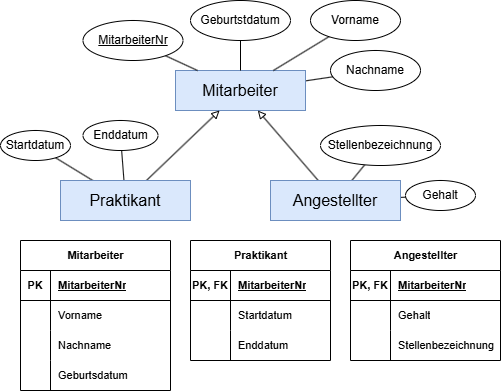

The diagram above was exported from draw.io. Its source (the exported page's mxGraphModel, read from the mxfile embedded in the PNG):
<mxGraphModel dx="775" dy="677" grid="1" gridSize="10" guides="1" tooltips="1" connect="1" arrows="1" fold="1" page="1" pageScale="1" pageWidth="850" pageHeight="1100" math="0" shadow="0">
  <root>
    <mxCell id="0" />
    <mxCell id="1" parent="0" />
    <mxCell id="39" style="edgeStyle=none;html=1;endArrow=none;endFill=0;" edge="1" parent="1" source="14" target="38">
      <mxGeometry relative="1" as="geometry" />
    </mxCell>
    <mxCell id="14" value="Mitarbeiter" style="whiteSpace=wrap;html=1;align=center;fontSize=16;fillColor=#dae8fc;strokeColor=#6c8ebf;" parent="1" vertex="1">
      <mxGeometry x="435" y="240" width="130" height="40" as="geometry" />
    </mxCell>
    <mxCell id="18" style="edgeStyle=none;html=1;endArrow=block;endFill=0;" parent="1" source="15" target="14" edge="1">
      <mxGeometry relative="1" as="geometry" />
    </mxCell>
    <mxCell id="28" style="edgeStyle=none;html=1;endArrow=none;endFill=0;" parent="1" source="15" target="21" edge="1">
      <mxGeometry relative="1" as="geometry" />
    </mxCell>
    <mxCell id="41" style="edgeStyle=none;shape=connector;rounded=1;html=1;strokeColor=default;align=center;verticalAlign=middle;fontFamily=Helvetica;fontSize=11;fontColor=default;labelBackgroundColor=default;endArrow=none;endFill=0;" edge="1" parent="1" source="15" target="40">
      <mxGeometry relative="1" as="geometry" />
    </mxCell>
    <mxCell id="15" value="Praktikant" style="whiteSpace=wrap;html=1;align=center;fontSize=16;fillColor=#dae8fc;strokeColor=#6c8ebf;" parent="1" vertex="1">
      <mxGeometry x="320" y="350" width="130" height="40" as="geometry" />
    </mxCell>
    <mxCell id="19" style="html=1;endArrow=block;endFill=0;strokeColor=default;rounded=0;" parent="1" source="16" target="14" edge="1">
      <mxGeometry relative="1" as="geometry" />
    </mxCell>
    <mxCell id="25" style="edgeStyle=none;html=1;endArrow=none;endFill=0;" parent="1" source="16" target="23" edge="1">
      <mxGeometry relative="1" as="geometry" />
    </mxCell>
    <mxCell id="26" style="edgeStyle=none;html=1;endArrow=none;endFill=0;" parent="1" source="16" target="24" edge="1">
      <mxGeometry relative="1" as="geometry" />
    </mxCell>
    <mxCell id="16" value="Angestellter" style="whiteSpace=wrap;html=1;align=center;fontSize=16;fillColor=#dae8fc;strokeColor=#6c8ebf;" parent="1" vertex="1">
      <mxGeometry x="530" y="350" width="130" height="40" as="geometry" />
    </mxCell>
    <mxCell id="21" value="Startdatum" style="ellipse;whiteSpace=wrap;html=1;align=center;" parent="1" vertex="1">
      <mxGeometry x="260" y="300" width="70" height="30" as="geometry" />
    </mxCell>
    <mxCell id="23" value="Gehalt" style="ellipse;whiteSpace=wrap;html=1;align=center;" parent="1" vertex="1">
      <mxGeometry x="665" y="350" width="70" height="30" as="geometry" />
    </mxCell>
    <mxCell id="24" value="Stellenbezeichnung" style="ellipse;whiteSpace=wrap;html=1;align=center;" parent="1" vertex="1">
      <mxGeometry x="580" y="295" width="120" height="40" as="geometry" />
    </mxCell>
    <mxCell id="35" style="edgeStyle=none;html=1;endArrow=none;endFill=0;" parent="1" source="30" target="14" edge="1">
      <mxGeometry relative="1" as="geometry" />
    </mxCell>
    <mxCell id="30" value="MitarbeiterNr" style="ellipse;whiteSpace=wrap;html=1;align=center;fontStyle=4" parent="1" vertex="1">
      <mxGeometry x="342.5" y="190" width="100" height="40" as="geometry" />
    </mxCell>
    <mxCell id="34" style="edgeStyle=none;html=1;endArrow=none;endFill=0;" parent="1" source="31" target="14" edge="1">
      <mxGeometry relative="1" as="geometry" />
    </mxCell>
    <mxCell id="31" value="Geburtstdatum" style="ellipse;whiteSpace=wrap;html=1;align=center;" parent="1" vertex="1">
      <mxGeometry x="450" y="170" width="100" height="40" as="geometry" />
    </mxCell>
    <mxCell id="33" style="edgeStyle=none;html=1;endArrow=none;endFill=0;" parent="1" source="32" target="14" edge="1">
      <mxGeometry relative="1" as="geometry" />
    </mxCell>
    <mxCell id="32" value="Vorname" style="ellipse;whiteSpace=wrap;html=1;align=center;fontStyle=0" parent="1" vertex="1">
      <mxGeometry x="570" y="170" width="90" height="40" as="geometry" />
    </mxCell>
    <mxCell id="38" value="Nachname" style="ellipse;whiteSpace=wrap;html=1;align=center;fontStyle=0" vertex="1" parent="1">
      <mxGeometry x="590" y="220" width="90" height="40" as="geometry" />
    </mxCell>
    <mxCell id="40" value="Enddatum" style="ellipse;whiteSpace=wrap;html=1;align=center;" vertex="1" parent="1">
      <mxGeometry x="342.5" y="290" width="75" height="30" as="geometry" />
    </mxCell>
    <mxCell id="42" value="Mitarbeiter" style="shape=table;startSize=30;container=1;collapsible=1;childLayout=tableLayout;fixedRows=1;rowLines=0;fontStyle=1;align=center;resizeLast=1;html=1;fontFamily=Helvetica;fontSize=11;fontColor=default;labelBackgroundColor=default;" vertex="1" parent="1">
      <mxGeometry x="280" y="410" width="150" height="150" as="geometry" />
    </mxCell>
    <mxCell id="43" value="" style="shape=tableRow;horizontal=0;startSize=0;swimlaneHead=0;swimlaneBody=0;fillColor=none;collapsible=0;dropTarget=0;points=[[0,0.5],[1,0.5]];portConstraint=eastwest;top=0;left=0;right=0;bottom=1;fontFamily=Helvetica;fontSize=11;fontColor=default;labelBackgroundColor=default;" vertex="1" parent="42">
      <mxGeometry y="30" width="150" height="30" as="geometry" />
    </mxCell>
    <mxCell id="44" value="PK" style="shape=partialRectangle;connectable=0;fillColor=none;top=0;left=0;bottom=0;right=0;fontStyle=1;overflow=hidden;whiteSpace=wrap;html=1;fontFamily=Helvetica;fontSize=11;fontColor=default;labelBackgroundColor=default;" vertex="1" parent="43">
      <mxGeometry width="30" height="30" as="geometry">
        <mxRectangle width="30" height="30" as="alternateBounds" />
      </mxGeometry>
    </mxCell>
    <mxCell id="45" value="MitarbeiterNr" style="shape=partialRectangle;connectable=0;fillColor=none;top=0;left=0;bottom=0;right=0;align=left;spacingLeft=6;fontStyle=5;overflow=hidden;whiteSpace=wrap;html=1;fontFamily=Helvetica;fontSize=11;fontColor=default;labelBackgroundColor=default;" vertex="1" parent="43">
      <mxGeometry x="30" width="120" height="30" as="geometry">
        <mxRectangle width="120" height="30" as="alternateBounds" />
      </mxGeometry>
    </mxCell>
    <mxCell id="46" value="" style="shape=tableRow;horizontal=0;startSize=0;swimlaneHead=0;swimlaneBody=0;fillColor=none;collapsible=0;dropTarget=0;points=[[0,0.5],[1,0.5]];portConstraint=eastwest;top=0;left=0;right=0;bottom=0;fontFamily=Helvetica;fontSize=11;fontColor=default;labelBackgroundColor=default;" vertex="1" parent="42">
      <mxGeometry y="60" width="150" height="30" as="geometry" />
    </mxCell>
    <mxCell id="47" value="" style="shape=partialRectangle;connectable=0;fillColor=none;top=0;left=0;bottom=0;right=0;editable=1;overflow=hidden;whiteSpace=wrap;html=1;fontFamily=Helvetica;fontSize=11;fontColor=default;labelBackgroundColor=default;" vertex="1" parent="46">
      <mxGeometry width="30" height="30" as="geometry">
        <mxRectangle width="30" height="30" as="alternateBounds" />
      </mxGeometry>
    </mxCell>
    <mxCell id="48" value="Vorname" style="shape=partialRectangle;connectable=0;fillColor=none;top=0;left=0;bottom=0;right=0;align=left;spacingLeft=6;overflow=hidden;whiteSpace=wrap;html=1;fontFamily=Helvetica;fontSize=11;fontColor=default;labelBackgroundColor=default;" vertex="1" parent="46">
      <mxGeometry x="30" width="120" height="30" as="geometry">
        <mxRectangle width="120" height="30" as="alternateBounds" />
      </mxGeometry>
    </mxCell>
    <mxCell id="49" value="" style="shape=tableRow;horizontal=0;startSize=0;swimlaneHead=0;swimlaneBody=0;fillColor=none;collapsible=0;dropTarget=0;points=[[0,0.5],[1,0.5]];portConstraint=eastwest;top=0;left=0;right=0;bottom=0;fontFamily=Helvetica;fontSize=11;fontColor=default;labelBackgroundColor=default;" vertex="1" parent="42">
      <mxGeometry y="90" width="150" height="30" as="geometry" />
    </mxCell>
    <mxCell id="50" value="" style="shape=partialRectangle;connectable=0;fillColor=none;top=0;left=0;bottom=0;right=0;editable=1;overflow=hidden;whiteSpace=wrap;html=1;fontFamily=Helvetica;fontSize=11;fontColor=default;labelBackgroundColor=default;" vertex="1" parent="49">
      <mxGeometry width="30" height="30" as="geometry">
        <mxRectangle width="30" height="30" as="alternateBounds" />
      </mxGeometry>
    </mxCell>
    <mxCell id="51" value="Nachname" style="shape=partialRectangle;connectable=0;fillColor=none;top=0;left=0;bottom=0;right=0;align=left;spacingLeft=6;overflow=hidden;whiteSpace=wrap;html=1;fontFamily=Helvetica;fontSize=11;fontColor=default;labelBackgroundColor=default;" vertex="1" parent="49">
      <mxGeometry x="30" width="120" height="30" as="geometry">
        <mxRectangle width="120" height="30" as="alternateBounds" />
      </mxGeometry>
    </mxCell>
    <mxCell id="52" value="" style="shape=tableRow;horizontal=0;startSize=0;swimlaneHead=0;swimlaneBody=0;fillColor=none;collapsible=0;dropTarget=0;points=[[0,0.5],[1,0.5]];portConstraint=eastwest;top=0;left=0;right=0;bottom=0;fontFamily=Helvetica;fontSize=11;fontColor=default;labelBackgroundColor=default;" vertex="1" parent="42">
      <mxGeometry y="120" width="150" height="30" as="geometry" />
    </mxCell>
    <mxCell id="53" value="" style="shape=partialRectangle;connectable=0;fillColor=none;top=0;left=0;bottom=0;right=0;editable=1;overflow=hidden;whiteSpace=wrap;html=1;fontFamily=Helvetica;fontSize=11;fontColor=default;labelBackgroundColor=default;" vertex="1" parent="52">
      <mxGeometry width="30" height="30" as="geometry">
        <mxRectangle width="30" height="30" as="alternateBounds" />
      </mxGeometry>
    </mxCell>
    <mxCell id="54" value="Geburtsdatum" style="shape=partialRectangle;connectable=0;fillColor=none;top=0;left=0;bottom=0;right=0;align=left;spacingLeft=6;overflow=hidden;whiteSpace=wrap;html=1;fontFamily=Helvetica;fontSize=11;fontColor=default;labelBackgroundColor=default;" vertex="1" parent="52">
      <mxGeometry x="30" width="120" height="30" as="geometry">
        <mxRectangle width="120" height="30" as="alternateBounds" />
      </mxGeometry>
    </mxCell>
    <mxCell id="55" value="Praktikant" style="shape=table;startSize=30;container=1;collapsible=1;childLayout=tableLayout;fixedRows=1;rowLines=0;fontStyle=1;align=center;resizeLast=1;html=1;fontFamily=Helvetica;fontSize=11;fontColor=default;labelBackgroundColor=default;" vertex="1" parent="1">
      <mxGeometry x="450" y="410" width="140" height="120" as="geometry" />
    </mxCell>
    <mxCell id="56" value="" style="shape=tableRow;horizontal=0;startSize=0;swimlaneHead=0;swimlaneBody=0;fillColor=none;collapsible=0;dropTarget=0;points=[[0,0.5],[1,0.5]];portConstraint=eastwest;top=0;left=0;right=0;bottom=1;fontFamily=Helvetica;fontSize=11;fontColor=default;labelBackgroundColor=default;" vertex="1" parent="55">
      <mxGeometry y="30" width="140" height="30" as="geometry" />
    </mxCell>
    <mxCell id="57" value="PK, FK" style="shape=partialRectangle;connectable=0;fillColor=none;top=0;left=0;bottom=0;right=0;fontStyle=1;overflow=hidden;whiteSpace=wrap;html=1;fontFamily=Helvetica;fontSize=11;fontColor=default;labelBackgroundColor=default;" vertex="1" parent="56">
      <mxGeometry width="40" height="30" as="geometry">
        <mxRectangle width="40" height="30" as="alternateBounds" />
      </mxGeometry>
    </mxCell>
    <mxCell id="58" value="MitarbeiterNr" style="shape=partialRectangle;connectable=0;fillColor=none;top=0;left=0;bottom=0;right=0;align=left;spacingLeft=6;fontStyle=5;overflow=hidden;whiteSpace=wrap;html=1;fontFamily=Helvetica;fontSize=11;fontColor=default;labelBackgroundColor=default;" vertex="1" parent="56">
      <mxGeometry x="40" width="100" height="30" as="geometry">
        <mxRectangle width="100" height="30" as="alternateBounds" />
      </mxGeometry>
    </mxCell>
    <mxCell id="59" value="" style="shape=tableRow;horizontal=0;startSize=0;swimlaneHead=0;swimlaneBody=0;fillColor=none;collapsible=0;dropTarget=0;points=[[0,0.5],[1,0.5]];portConstraint=eastwest;top=0;left=0;right=0;bottom=0;fontFamily=Helvetica;fontSize=11;fontColor=default;labelBackgroundColor=default;" vertex="1" parent="55">
      <mxGeometry y="60" width="140" height="30" as="geometry" />
    </mxCell>
    <mxCell id="60" value="" style="shape=partialRectangle;connectable=0;fillColor=none;top=0;left=0;bottom=0;right=0;editable=1;overflow=hidden;whiteSpace=wrap;html=1;fontFamily=Helvetica;fontSize=11;fontColor=default;labelBackgroundColor=default;" vertex="1" parent="59">
      <mxGeometry width="40" height="30" as="geometry">
        <mxRectangle width="40" height="30" as="alternateBounds" />
      </mxGeometry>
    </mxCell>
    <mxCell id="61" value="Startdatum" style="shape=partialRectangle;connectable=0;fillColor=none;top=0;left=0;bottom=0;right=0;align=left;spacingLeft=6;overflow=hidden;whiteSpace=wrap;html=1;fontFamily=Helvetica;fontSize=11;fontColor=default;labelBackgroundColor=default;" vertex="1" parent="59">
      <mxGeometry x="40" width="100" height="30" as="geometry">
        <mxRectangle width="100" height="30" as="alternateBounds" />
      </mxGeometry>
    </mxCell>
    <mxCell id="62" value="" style="shape=tableRow;horizontal=0;startSize=0;swimlaneHead=0;swimlaneBody=0;fillColor=none;collapsible=0;dropTarget=0;points=[[0,0.5],[1,0.5]];portConstraint=eastwest;top=0;left=0;right=0;bottom=0;fontFamily=Helvetica;fontSize=11;fontColor=default;labelBackgroundColor=default;" vertex="1" parent="55">
      <mxGeometry y="90" width="140" height="30" as="geometry" />
    </mxCell>
    <mxCell id="63" value="" style="shape=partialRectangle;connectable=0;fillColor=none;top=0;left=0;bottom=0;right=0;editable=1;overflow=hidden;whiteSpace=wrap;html=1;fontFamily=Helvetica;fontSize=11;fontColor=default;labelBackgroundColor=default;" vertex="1" parent="62">
      <mxGeometry width="40" height="30" as="geometry">
        <mxRectangle width="40" height="30" as="alternateBounds" />
      </mxGeometry>
    </mxCell>
    <mxCell id="64" value="Enddatum" style="shape=partialRectangle;connectable=0;fillColor=none;top=0;left=0;bottom=0;right=0;align=left;spacingLeft=6;overflow=hidden;whiteSpace=wrap;html=1;fontFamily=Helvetica;fontSize=11;fontColor=default;labelBackgroundColor=default;" vertex="1" parent="62">
      <mxGeometry x="40" width="100" height="30" as="geometry">
        <mxRectangle width="100" height="30" as="alternateBounds" />
      </mxGeometry>
    </mxCell>
    <mxCell id="68" value="Angestellter" style="shape=table;startSize=30;container=1;collapsible=1;childLayout=tableLayout;fixedRows=1;rowLines=0;fontStyle=1;align=center;resizeLast=1;html=1;fontFamily=Helvetica;fontSize=11;fontColor=default;labelBackgroundColor=default;" vertex="1" parent="1">
      <mxGeometry x="610" y="410" width="150" height="120" as="geometry" />
    </mxCell>
    <mxCell id="69" value="" style="shape=tableRow;horizontal=0;startSize=0;swimlaneHead=0;swimlaneBody=0;fillColor=none;collapsible=0;dropTarget=0;points=[[0,0.5],[1,0.5]];portConstraint=eastwest;top=0;left=0;right=0;bottom=1;fontFamily=Helvetica;fontSize=11;fontColor=default;labelBackgroundColor=default;" vertex="1" parent="68">
      <mxGeometry y="30" width="150" height="30" as="geometry" />
    </mxCell>
    <mxCell id="70" value="PK, FK" style="shape=partialRectangle;connectable=0;fillColor=none;top=0;left=0;bottom=0;right=0;fontStyle=1;overflow=hidden;whiteSpace=wrap;html=1;fontFamily=Helvetica;fontSize=11;fontColor=default;labelBackgroundColor=default;" vertex="1" parent="69">
      <mxGeometry width="40" height="30" as="geometry">
        <mxRectangle width="40" height="30" as="alternateBounds" />
      </mxGeometry>
    </mxCell>
    <mxCell id="71" value="MitarbeiterNr" style="shape=partialRectangle;connectable=0;fillColor=none;top=0;left=0;bottom=0;right=0;align=left;spacingLeft=6;fontStyle=5;overflow=hidden;whiteSpace=wrap;html=1;fontFamily=Helvetica;fontSize=11;fontColor=default;labelBackgroundColor=default;" vertex="1" parent="69">
      <mxGeometry x="40" width="110" height="30" as="geometry">
        <mxRectangle width="110" height="30" as="alternateBounds" />
      </mxGeometry>
    </mxCell>
    <mxCell id="72" value="" style="shape=tableRow;horizontal=0;startSize=0;swimlaneHead=0;swimlaneBody=0;fillColor=none;collapsible=0;dropTarget=0;points=[[0,0.5],[1,0.5]];portConstraint=eastwest;top=0;left=0;right=0;bottom=0;fontFamily=Helvetica;fontSize=11;fontColor=default;labelBackgroundColor=default;" vertex="1" parent="68">
      <mxGeometry y="60" width="150" height="30" as="geometry" />
    </mxCell>
    <mxCell id="73" value="" style="shape=partialRectangle;connectable=0;fillColor=none;top=0;left=0;bottom=0;right=0;editable=1;overflow=hidden;whiteSpace=wrap;html=1;fontFamily=Helvetica;fontSize=11;fontColor=default;labelBackgroundColor=default;" vertex="1" parent="72">
      <mxGeometry width="40" height="30" as="geometry">
        <mxRectangle width="40" height="30" as="alternateBounds" />
      </mxGeometry>
    </mxCell>
    <mxCell id="74" value="Gehalt" style="shape=partialRectangle;connectable=0;fillColor=none;top=0;left=0;bottom=0;right=0;align=left;spacingLeft=6;overflow=hidden;whiteSpace=wrap;html=1;fontFamily=Helvetica;fontSize=11;fontColor=default;labelBackgroundColor=default;" vertex="1" parent="72">
      <mxGeometry x="40" width="110" height="30" as="geometry">
        <mxRectangle width="110" height="30" as="alternateBounds" />
      </mxGeometry>
    </mxCell>
    <mxCell id="75" value="" style="shape=tableRow;horizontal=0;startSize=0;swimlaneHead=0;swimlaneBody=0;fillColor=none;collapsible=0;dropTarget=0;points=[[0,0.5],[1,0.5]];portConstraint=eastwest;top=0;left=0;right=0;bottom=0;fontFamily=Helvetica;fontSize=11;fontColor=default;labelBackgroundColor=default;" vertex="1" parent="68">
      <mxGeometry y="90" width="150" height="30" as="geometry" />
    </mxCell>
    <mxCell id="76" value="" style="shape=partialRectangle;connectable=0;fillColor=none;top=0;left=0;bottom=0;right=0;editable=1;overflow=hidden;whiteSpace=wrap;html=1;fontFamily=Helvetica;fontSize=11;fontColor=default;labelBackgroundColor=default;" vertex="1" parent="75">
      <mxGeometry width="40" height="30" as="geometry">
        <mxRectangle width="40" height="30" as="alternateBounds" />
      </mxGeometry>
    </mxCell>
    <mxCell id="77" value="Stellenbezeichnung" style="shape=partialRectangle;connectable=0;fillColor=none;top=0;left=0;bottom=0;right=0;align=left;spacingLeft=6;overflow=hidden;whiteSpace=wrap;html=1;fontFamily=Helvetica;fontSize=11;fontColor=default;labelBackgroundColor=default;" vertex="1" parent="75">
      <mxGeometry x="40" width="110" height="30" as="geometry">
        <mxRectangle width="110" height="30" as="alternateBounds" />
      </mxGeometry>
    </mxCell>
  </root>
</mxGraphModel>